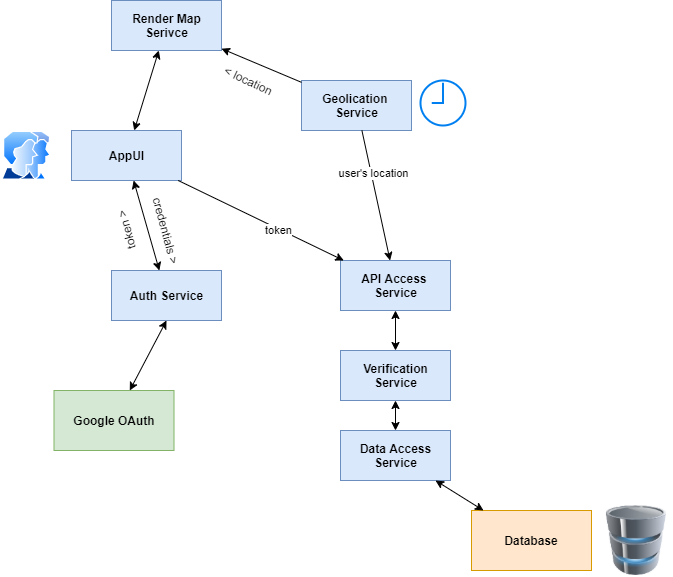

The diagram above was exported from draw.io. Its source (the exported page's mxGraphModel, read from the mxfile embedded in the PNG):
<mxGraphModel dx="1360" dy="1971" grid="1" gridSize="10" guides="1" tooltips="1" connect="1" arrows="1" fold="1" page="1" pageScale="1" pageWidth="827" pageHeight="1169" math="0" shadow="0">
  <root>
    <mxCell id="0" />
    <mxCell id="1" parent="0" />
    <mxCell id="g4dxjOXerpTfGaM5nikr-13" value="AppUI" style="html=1;fillColor=#dae8fc;strokeColor=#6c8ebf;fontStyle=1" vertex="1" parent="1">
      <mxGeometry x="90" y="60" width="110" height="50" as="geometry" />
    </mxCell>
    <mxCell id="g4dxjOXerpTfGaM5nikr-14" value="Auth Service" style="html=1;fillColor=#dae8fc;strokeColor=#6c8ebf;fontStyle=1" vertex="1" parent="1">
      <mxGeometry x="130" y="200" width="110" height="50" as="geometry" />
    </mxCell>
    <mxCell id="g4dxjOXerpTfGaM5nikr-15" value="API Access &lt;br&gt;Service" style="html=1;fillColor=#dae8fc;strokeColor=#6c8ebf;fontStyle=1" vertex="1" parent="1">
      <mxGeometry x="359" y="190" width="110" height="50" as="geometry" />
    </mxCell>
    <mxCell id="g4dxjOXerpTfGaM5nikr-17" value="" style="endArrow=classic;startArrow=classic;html=1;" edge="1" parent="1" source="g4dxjOXerpTfGaM5nikr-14" target="g4dxjOXerpTfGaM5nikr-13">
      <mxGeometry width="50" height="50" relative="1" as="geometry">
        <mxPoint x="150" y="190" as="sourcePoint" />
        <mxPoint x="200" y="140" as="targetPoint" />
      </mxGeometry>
    </mxCell>
    <mxCell id="g4dxjOXerpTfGaM5nikr-18" value="credentials &amp;gt;" style="text;html=1;strokeColor=none;fillColor=none;align=center;verticalAlign=middle;whiteSpace=wrap;rounded=0;rotation=75;" vertex="1" parent="1">
      <mxGeometry x="137.5" y="150" width="95" height="20" as="geometry" />
    </mxCell>
    <mxCell id="g4dxjOXerpTfGaM5nikr-19" value="token &amp;gt;" style="text;html=1;strokeColor=none;fillColor=none;align=center;verticalAlign=middle;whiteSpace=wrap;rounded=0;rotation=-105;" vertex="1" parent="1">
      <mxGeometry x="97.5" y="150" width="95" height="20" as="geometry" />
    </mxCell>
    <mxCell id="g4dxjOXerpTfGaM5nikr-20" value="" style="endArrow=classic;html=1;" edge="1" parent="1" source="g4dxjOXerpTfGaM5nikr-13" target="g4dxjOXerpTfGaM5nikr-15">
      <mxGeometry width="50" height="50" relative="1" as="geometry">
        <mxPoint x="220" y="140" as="sourcePoint" />
        <mxPoint x="270" y="90" as="targetPoint" />
      </mxGeometry>
    </mxCell>
    <mxCell id="g4dxjOXerpTfGaM5nikr-21" value="token" style="edgeLabel;html=1;align=center;verticalAlign=middle;resizable=0;points=[];" vertex="1" connectable="0" parent="g4dxjOXerpTfGaM5nikr-20">
      <mxGeometry x="0.2029" y="-1" relative="1" as="geometry">
        <mxPoint as="offset" />
      </mxGeometry>
    </mxCell>
    <mxCell id="g4dxjOXerpTfGaM5nikr-23" value="Geolication &lt;br&gt;Service" style="html=1;fillColor=#dae8fc;strokeColor=#6c8ebf;fontStyle=1" vertex="1" parent="1">
      <mxGeometry x="320" y="10" width="110" height="50" as="geometry" />
    </mxCell>
    <mxCell id="g4dxjOXerpTfGaM5nikr-24" value="" style="endArrow=none;startArrow=classic;html=1;endFill=0;" edge="1" parent="1" source="g4dxjOXerpTfGaM5nikr-39" target="g4dxjOXerpTfGaM5nikr-23">
      <mxGeometry width="50" height="50" relative="1" as="geometry">
        <mxPoint x="230" y="70" as="sourcePoint" />
        <mxPoint x="280" y="20" as="targetPoint" />
      </mxGeometry>
    </mxCell>
    <mxCell id="g4dxjOXerpTfGaM5nikr-25" value="&amp;lt; location" style="text;html=1;strokeColor=none;fillColor=none;align=center;verticalAlign=middle;whiteSpace=wrap;rounded=0;rotation=25;" vertex="1" parent="1">
      <mxGeometry x="220" width="95" height="20" as="geometry" />
    </mxCell>
    <mxCell id="g4dxjOXerpTfGaM5nikr-27" value="" style="endArrow=classic;html=1;" edge="1" parent="1" source="g4dxjOXerpTfGaM5nikr-23" target="g4dxjOXerpTfGaM5nikr-15">
      <mxGeometry width="50" height="50" relative="1" as="geometry">
        <mxPoint x="460" y="100" as="sourcePoint" />
        <mxPoint x="510" y="50" as="targetPoint" />
      </mxGeometry>
    </mxCell>
    <mxCell id="g4dxjOXerpTfGaM5nikr-28" value="user's location" style="edgeLabel;html=1;align=center;verticalAlign=middle;resizable=0;points=[];" vertex="1" connectable="0" parent="g4dxjOXerpTfGaM5nikr-27">
      <mxGeometry x="-0.3333" y="2" relative="1" as="geometry">
        <mxPoint as="offset" />
      </mxGeometry>
    </mxCell>
    <mxCell id="g4dxjOXerpTfGaM5nikr-30" value="Database" style="rounded=0;whiteSpace=wrap;html=1;fillColor=#ffe6cc;strokeColor=#d79b00;fontStyle=1" vertex="1" parent="1">
      <mxGeometry x="490" y="440" width="120" height="60" as="geometry" />
    </mxCell>
    <mxCell id="g4dxjOXerpTfGaM5nikr-31" value="Verification&lt;br&gt;Service" style="html=1;fillColor=#dae8fc;strokeColor=#6c8ebf;fontStyle=1" vertex="1" parent="1">
      <mxGeometry x="359" y="280" width="110" height="50" as="geometry" />
    </mxCell>
    <mxCell id="g4dxjOXerpTfGaM5nikr-32" value="Data Access&lt;br&gt;Service" style="html=1;fillColor=#dae8fc;strokeColor=#6c8ebf;fontStyle=1" vertex="1" parent="1">
      <mxGeometry x="359" y="360" width="110" height="50" as="geometry" />
    </mxCell>
    <mxCell id="g4dxjOXerpTfGaM5nikr-33" value="" style="endArrow=classic;startArrow=classic;html=1;" edge="1" parent="1" source="g4dxjOXerpTfGaM5nikr-31" target="g4dxjOXerpTfGaM5nikr-15">
      <mxGeometry width="50" height="50" relative="1" as="geometry">
        <mxPoint x="280" y="310" as="sourcePoint" />
        <mxPoint x="330" y="260" as="targetPoint" />
      </mxGeometry>
    </mxCell>
    <mxCell id="g4dxjOXerpTfGaM5nikr-35" value="" style="endArrow=classic;startArrow=classic;html=1;" edge="1" parent="1" source="g4dxjOXerpTfGaM5nikr-32" target="g4dxjOXerpTfGaM5nikr-31">
      <mxGeometry width="50" height="50" relative="1" as="geometry">
        <mxPoint x="300" y="390" as="sourcePoint" />
        <mxPoint x="350" y="340" as="targetPoint" />
      </mxGeometry>
    </mxCell>
    <mxCell id="g4dxjOXerpTfGaM5nikr-36" value="" style="endArrow=classic;startArrow=classic;html=1;" edge="1" parent="1" source="g4dxjOXerpTfGaM5nikr-30" target="g4dxjOXerpTfGaM5nikr-32">
      <mxGeometry width="50" height="50" relative="1" as="geometry">
        <mxPoint x="540" y="440" as="sourcePoint" />
        <mxPoint x="590" y="390" as="targetPoint" />
      </mxGeometry>
    </mxCell>
    <mxCell id="g4dxjOXerpTfGaM5nikr-37" value="Google OAuth" style="rounded=0;whiteSpace=wrap;html=1;fillColor=#d5e8d4;strokeColor=#82b366;fontStyle=1" vertex="1" parent="1">
      <mxGeometry x="72.5" y="320" width="120" height="60" as="geometry" />
    </mxCell>
    <mxCell id="g4dxjOXerpTfGaM5nikr-38" value="" style="endArrow=classic;startArrow=classic;html=1;entryX=0.5;entryY=1;entryDx=0;entryDy=0;" edge="1" parent="1" source="g4dxjOXerpTfGaM5nikr-37" target="g4dxjOXerpTfGaM5nikr-14">
      <mxGeometry width="50" height="50" relative="1" as="geometry">
        <mxPoint x="50" y="290" as="sourcePoint" />
        <mxPoint x="100" y="240" as="targetPoint" />
      </mxGeometry>
    </mxCell>
    <mxCell id="g4dxjOXerpTfGaM5nikr-39" value="Render Map&lt;br&gt;Serivce" style="html=1;fillColor=#dae8fc;strokeColor=#6c8ebf;fontStyle=1" vertex="1" parent="1">
      <mxGeometry x="130" y="-70" width="110" height="50" as="geometry" />
    </mxCell>
    <mxCell id="g4dxjOXerpTfGaM5nikr-42" value="" style="endArrow=classic;startArrow=classic;html=1;" edge="1" parent="1" source="g4dxjOXerpTfGaM5nikr-13" target="g4dxjOXerpTfGaM5nikr-39">
      <mxGeometry width="50" height="50" relative="1" as="geometry">
        <mxPoint x="120" y="60" as="sourcePoint" />
        <mxPoint x="170" y="10" as="targetPoint" />
      </mxGeometry>
    </mxCell>
    <mxCell id="g4dxjOXerpTfGaM5nikr-44" value="" style="html=1;verticalLabelPosition=bottom;align=center;labelBackgroundColor=#ffffff;verticalAlign=top;strokeWidth=2;strokeColor=#0080F0;shadow=0;dashed=0;shape=mxgraph.ios7.icons.clock;gradientColor=none;" vertex="1" parent="1">
      <mxGeometry x="439" y="10" width="45" height="45" as="geometry" />
    </mxCell>
    <mxCell id="g4dxjOXerpTfGaM5nikr-45" value="" style="aspect=fixed;perimeter=ellipsePerimeter;html=1;align=center;shadow=0;dashed=0;spacingTop=3;image;image=img/lib/active_directory/user_accounts.svg;strokeWidth=3;gradientColor=none;" vertex="1" parent="1">
      <mxGeometry x="20" y="60.75" width="50" height="48.5" as="geometry" />
    </mxCell>
    <mxCell id="g4dxjOXerpTfGaM5nikr-46" value="" style="image;html=1;image=img/lib/clip_art/computers/Database_128x128.png;strokeWidth=3;gradientColor=none;" vertex="1" parent="1">
      <mxGeometry x="620" y="435" width="70" height="70" as="geometry" />
    </mxCell>
  </root>
</mxGraphModel>